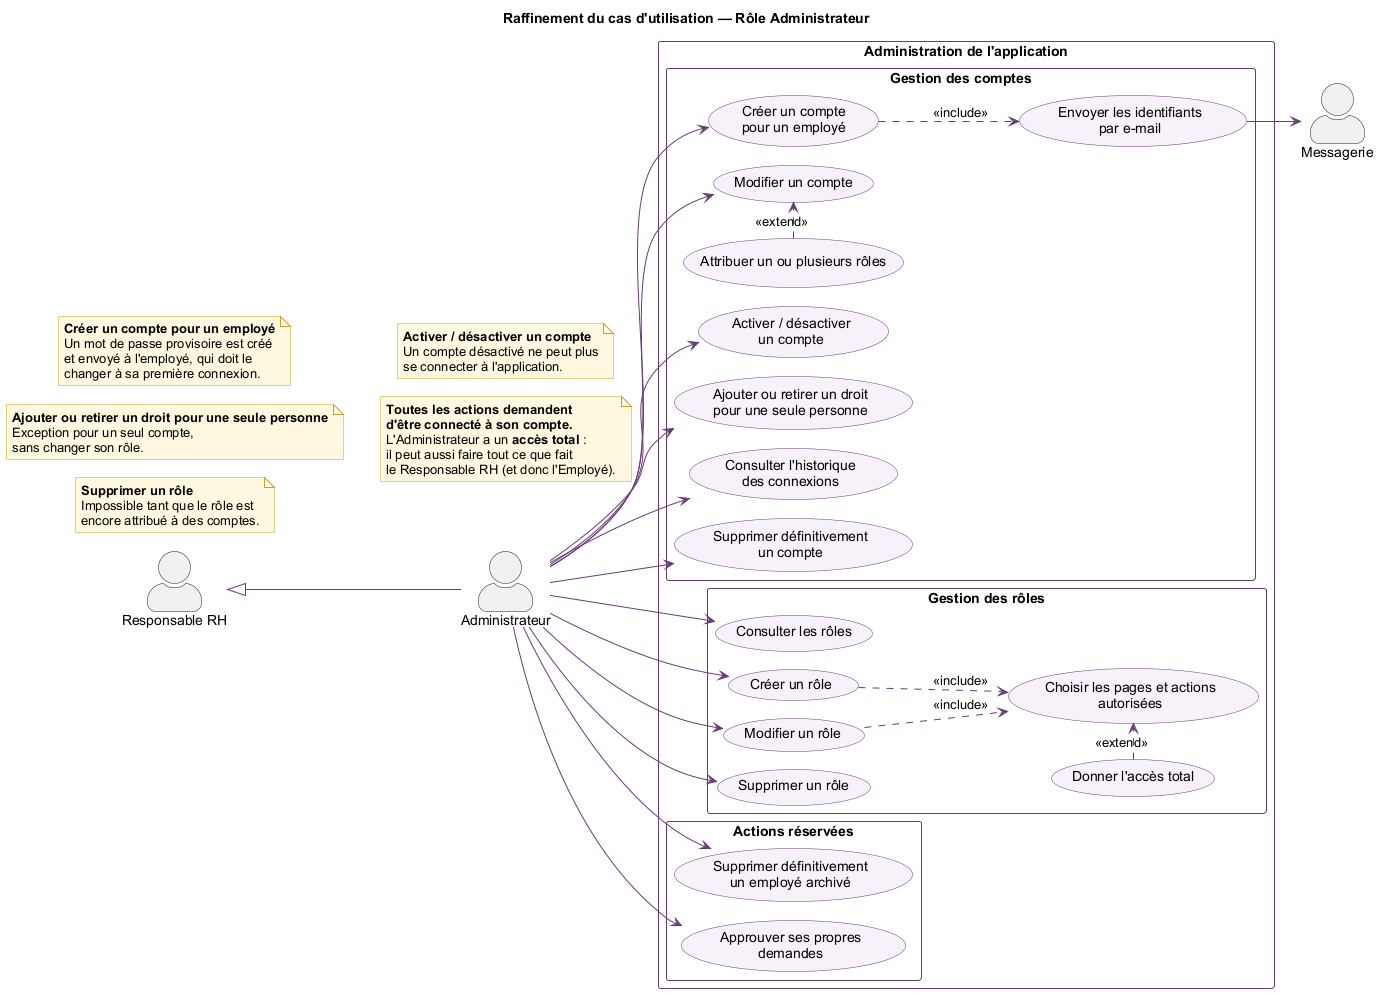

The diagram above was rendered by PlantUML. Its source (embedded in the PNG):
@startuml
!pragma layout smetana
skinparam shadowing false
skinparam defaultFontName Arial
skinparam actorStyle awesome
skinparam packageStyle rectangle
skinparam ArrowColor #683B77
skinparam usecase {
  BackgroundColor #F7F1FA
  BorderColor #683B77
}
skinparam rectangle {
  BorderColor #683B77
}
skinparam package {
  BorderColor #683B77
  FontColor #683B77
}
skinparam note {
  BackgroundColor #FFF8E1
  BorderColor #C9A227
}
left to right direction

title Raffinement du cas d'utilisation — Rôle Administrateur

actor "Administrateur" as ADM
actor "Responsable RH" as RH
actor "Messagerie" as MAIL

ADM -up-|> RH

rectangle "Administration de l'application" {

  package "Gestion des comptes" {
    usecase "Créer un compte\npour un employé" as UC1
    usecase "Envoyer les identifiants\npar e-mail" as UC1a
    usecase "Modifier un compte" as UC2
    usecase "Attribuer un ou plusieurs rôles" as UC2a
    usecase "Activer / désactiver\nun compte" as UC3
    usecase "Ajouter ou retirer un droit\npour une seule personne" as UC4
    usecase "Consulter l'historique\ndes connexions" as UC5
    usecase "Supprimer définitivement\nun compte" as UC6
  }

  package "Gestion des rôles" {
    usecase "Consulter les rôles" as UC7
    usecase "Créer un rôle" as UC8
    usecase "Modifier un rôle" as UC9
    usecase "Choisir les pages et actions\nautorisées" as UC10
    usecase "Donner l'accès total" as UC10a
    usecase "Supprimer un rôle" as UC11
  }

  package "Actions réservées" {
    usecase "Supprimer définitivement\nun employé archivé" as UC12
    usecase "Approuver ses propres\ndemandes" as UC13
  }
}

ADM --> UC1
ADM --> UC2
ADM --> UC3
ADM --> UC4
ADM --> UC5
ADM --> UC6

ADM --> UC7
ADM --> UC8
ADM --> UC9
ADM --> UC11

ADM --> UC12
ADM --> UC13

UC1 ..> UC1a : <<include>>
UC1a --> MAIL
UC2a .> UC2 : <<extend>>

UC8 ..> UC10 : <<include>>
UC9 ..> UC10 : <<include>>
UC10a .> UC10 : <<extend>>

note as N_UC1
  <b>Créer un compte pour un employé</b>
  Un mot de passe provisoire est créé
  et envoyé à l'employé, qui doit le
  changer à sa première connexion.
end note

note as N_UC4
  <b>Ajouter ou retirer un droit pour une seule personne</b>
  Exception pour un seul compte,
  sans changer son rôle.
end note

note as N_UC11
  <b>Supprimer un rôle</b>
  Impossible tant que le rôle est
  encore attribué à des comptes.
end note

note as N_UC3
  <b>Activer / désactiver un compte</b>
  Un compte désactivé ne peut plus
  se connecter à l'application.
end note

note as N1
  <b>Toutes les actions demandent</b>
  <b>d'être connecté à son compte.</b>
  L'Administrateur a un <b>accès total</b> :
  il peut aussi faire tout ce que fait
  le Responsable RH (et donc l'Employé).
end note

@enduml